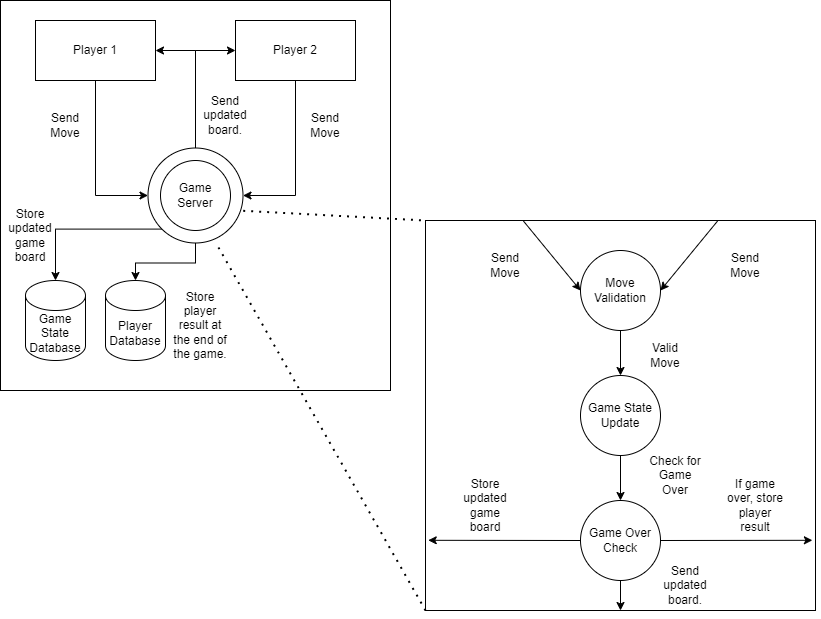

The diagram above was exported from draw.io. Its source (the exported page's mxGraphModel, read from the mxfile embedded in the PNG):
<mxGraphModel dx="1050" dy="1657" grid="1" gridSize="10" guides="1" tooltips="1" connect="1" arrows="1" fold="1" page="1" pageScale="1" pageWidth="850" pageHeight="1100" math="0" shadow="0">
  <root>
    <mxCell id="0" />
    <mxCell id="1" parent="0" />
    <mxCell id="7tsQgj4TYK_y7B2XFzQE-8" value="" style="whiteSpace=wrap;html=1;aspect=fixed;" vertex="1" parent="1">
      <mxGeometry x="35" y="-1090" width="390" height="390" as="geometry" />
    </mxCell>
    <mxCell id="7tsQgj4TYK_y7B2XFzQE-26" style="edgeStyle=orthogonalEdgeStyle;rounded=0;orthogonalLoop=1;jettySize=auto;html=1;exitX=0.5;exitY=1;exitDx=0;exitDy=0;entryX=1;entryY=0.5;entryDx=0;entryDy=0;" edge="1" parent="1" source="7tsQgj4TYK_y7B2XFzQE-9" target="7tsQgj4TYK_y7B2XFzQE-11">
      <mxGeometry relative="1" as="geometry" />
    </mxCell>
    <mxCell id="7tsQgj4TYK_y7B2XFzQE-9" value="Player 2" style="rounded=0;whiteSpace=wrap;html=1;" vertex="1" parent="1">
      <mxGeometry x="270" y="-1070" width="120" height="60" as="geometry" />
    </mxCell>
    <mxCell id="7tsQgj4TYK_y7B2XFzQE-25" style="edgeStyle=orthogonalEdgeStyle;rounded=0;orthogonalLoop=1;jettySize=auto;html=1;exitX=0.5;exitY=1;exitDx=0;exitDy=0;entryX=0;entryY=0.5;entryDx=0;entryDy=0;" edge="1" parent="1" source="7tsQgj4TYK_y7B2XFzQE-10" target="7tsQgj4TYK_y7B2XFzQE-11">
      <mxGeometry relative="1" as="geometry" />
    </mxCell>
    <mxCell id="7tsQgj4TYK_y7B2XFzQE-10" value="Player 1" style="rounded=0;whiteSpace=wrap;html=1;" vertex="1" parent="1">
      <mxGeometry x="70" y="-1070" width="120" height="60" as="geometry" />
    </mxCell>
    <mxCell id="7tsQgj4TYK_y7B2XFzQE-27" style="edgeStyle=orthogonalEdgeStyle;rounded=0;orthogonalLoop=1;jettySize=auto;html=1;exitX=0.5;exitY=0;exitDx=0;exitDy=0;entryX=0;entryY=0.5;entryDx=0;entryDy=0;" edge="1" parent="1" source="7tsQgj4TYK_y7B2XFzQE-11" target="7tsQgj4TYK_y7B2XFzQE-9">
      <mxGeometry relative="1" as="geometry" />
    </mxCell>
    <mxCell id="7tsQgj4TYK_y7B2XFzQE-28" style="edgeStyle=orthogonalEdgeStyle;rounded=0;orthogonalLoop=1;jettySize=auto;html=1;exitX=0.5;exitY=0;exitDx=0;exitDy=0;entryX=1;entryY=0.5;entryDx=0;entryDy=0;" edge="1" parent="1" source="7tsQgj4TYK_y7B2XFzQE-11" target="7tsQgj4TYK_y7B2XFzQE-10">
      <mxGeometry relative="1" as="geometry" />
    </mxCell>
    <mxCell id="7tsQgj4TYK_y7B2XFzQE-29" style="edgeStyle=orthogonalEdgeStyle;rounded=0;orthogonalLoop=1;jettySize=auto;html=1;exitX=0;exitY=1;exitDx=0;exitDy=0;" edge="1" parent="1" source="7tsQgj4TYK_y7B2XFzQE-11" target="7tsQgj4TYK_y7B2XFzQE-15">
      <mxGeometry relative="1" as="geometry" />
    </mxCell>
    <mxCell id="7tsQgj4TYK_y7B2XFzQE-30" style="edgeStyle=orthogonalEdgeStyle;rounded=0;orthogonalLoop=1;jettySize=auto;html=1;exitX=0.5;exitY=1;exitDx=0;exitDy=0;" edge="1" parent="1" source="7tsQgj4TYK_y7B2XFzQE-11" target="7tsQgj4TYK_y7B2XFzQE-14">
      <mxGeometry relative="1" as="geometry" />
    </mxCell>
    <mxCell id="7tsQgj4TYK_y7B2XFzQE-11" value="" style="ellipse;whiteSpace=wrap;html=1;aspect=fixed;" vertex="1" parent="1">
      <mxGeometry x="182.5" y="-942.5" width="95" height="95" as="geometry" />
    </mxCell>
    <mxCell id="7tsQgj4TYK_y7B2XFzQE-14" value="Player Database" style="shape=cylinder3;whiteSpace=wrap;html=1;boundedLbl=1;backgroundOutline=1;size=15;" vertex="1" parent="1">
      <mxGeometry x="140" y="-810" width="60" height="80" as="geometry" />
    </mxCell>
    <mxCell id="7tsQgj4TYK_y7B2XFzQE-15" value="Game State Database" style="shape=cylinder3;whiteSpace=wrap;html=1;boundedLbl=1;backgroundOutline=1;size=15;" vertex="1" parent="1">
      <mxGeometry x="60" y="-810" width="60" height="80" as="geometry" />
    </mxCell>
    <mxCell id="7tsQgj4TYK_y7B2XFzQE-16" value="" style="whiteSpace=wrap;html=1;aspect=fixed;" vertex="1" parent="1">
      <mxGeometry x="460" y="-870" width="390" height="390" as="geometry" />
    </mxCell>
    <mxCell id="7tsQgj4TYK_y7B2XFzQE-18" value="" style="endArrow=none;dashed=1;html=1;dashPattern=1 3;strokeWidth=2;rounded=0;exitX=1.002;exitY=0.661;exitDx=0;exitDy=0;entryX=0;entryY=0;entryDx=0;entryDy=0;exitPerimeter=0;" edge="1" parent="1" source="7tsQgj4TYK_y7B2XFzQE-11" target="7tsQgj4TYK_y7B2XFzQE-16">
      <mxGeometry width="50" height="50" relative="1" as="geometry">
        <mxPoint x="230" y="-760" as="sourcePoint" />
        <mxPoint x="280" y="-810" as="targetPoint" />
      </mxGeometry>
    </mxCell>
    <mxCell id="7tsQgj4TYK_y7B2XFzQE-20" value="" style="endArrow=none;dashed=1;html=1;dashPattern=1 3;strokeWidth=2;rounded=0;entryX=0.71;entryY=0.991;entryDx=0;entryDy=0;exitX=0;exitY=1;exitDx=0;exitDy=0;entryPerimeter=0;" edge="1" parent="1" source="7tsQgj4TYK_y7B2XFzQE-16" target="7tsQgj4TYK_y7B2XFzQE-11">
      <mxGeometry width="50" height="50" relative="1" as="geometry">
        <mxPoint x="230" y="-760" as="sourcePoint" />
        <mxPoint x="280" y="-810" as="targetPoint" />
      </mxGeometry>
    </mxCell>
    <mxCell id="7tsQgj4TYK_y7B2XFzQE-52" style="edgeStyle=orthogonalEdgeStyle;rounded=0;orthogonalLoop=1;jettySize=auto;html=1;exitX=0.5;exitY=1;exitDx=0;exitDy=0;entryX=0.5;entryY=1;entryDx=0;entryDy=0;" edge="1" parent="1" source="7tsQgj4TYK_y7B2XFzQE-22" target="7tsQgj4TYK_y7B2XFzQE-16">
      <mxGeometry relative="1" as="geometry" />
    </mxCell>
    <mxCell id="7tsQgj4TYK_y7B2XFzQE-22" value="Game Over Check" style="ellipse;whiteSpace=wrap;html=1;aspect=fixed;" vertex="1" parent="1">
      <mxGeometry x="615" y="-590" width="80" height="80" as="geometry" />
    </mxCell>
    <mxCell id="7tsQgj4TYK_y7B2XFzQE-50" style="edgeStyle=orthogonalEdgeStyle;rounded=0;orthogonalLoop=1;jettySize=auto;html=1;exitX=0.5;exitY=1;exitDx=0;exitDy=0;" edge="1" parent="1" source="7tsQgj4TYK_y7B2XFzQE-23" target="7tsQgj4TYK_y7B2XFzQE-22">
      <mxGeometry relative="1" as="geometry" />
    </mxCell>
    <mxCell id="7tsQgj4TYK_y7B2XFzQE-23" value="Game State Update" style="ellipse;whiteSpace=wrap;html=1;aspect=fixed;" vertex="1" parent="1">
      <mxGeometry x="615" y="-715" width="80" height="80" as="geometry" />
    </mxCell>
    <mxCell id="7tsQgj4TYK_y7B2XFzQE-48" style="edgeStyle=orthogonalEdgeStyle;rounded=0;orthogonalLoop=1;jettySize=auto;html=1;exitX=0.5;exitY=1;exitDx=0;exitDy=0;entryX=0.5;entryY=0;entryDx=0;entryDy=0;" edge="1" parent="1" source="7tsQgj4TYK_y7B2XFzQE-24" target="7tsQgj4TYK_y7B2XFzQE-23">
      <mxGeometry relative="1" as="geometry" />
    </mxCell>
    <mxCell id="7tsQgj4TYK_y7B2XFzQE-24" value="Move Validation" style="ellipse;whiteSpace=wrap;html=1;aspect=fixed;" vertex="1" parent="1">
      <mxGeometry x="615" y="-840" width="80" height="80" as="geometry" />
    </mxCell>
    <mxCell id="7tsQgj4TYK_y7B2XFzQE-31" value="Send updated board." style="text;html=1;align=center;verticalAlign=middle;whiteSpace=wrap;rounded=0;" vertex="1" parent="1">
      <mxGeometry x="230" y="-990" width="60" height="30" as="geometry" />
    </mxCell>
    <mxCell id="7tsQgj4TYK_y7B2XFzQE-32" value="Send Move" style="text;html=1;align=center;verticalAlign=middle;whiteSpace=wrap;rounded=0;" vertex="1" parent="1">
      <mxGeometry x="70" y="-980" width="60" height="30" as="geometry" />
    </mxCell>
    <mxCell id="7tsQgj4TYK_y7B2XFzQE-34" value="Send Move" style="text;html=1;align=center;verticalAlign=middle;whiteSpace=wrap;rounded=0;" vertex="1" parent="1">
      <mxGeometry x="330" y="-980" width="60" height="30" as="geometry" />
    </mxCell>
    <mxCell id="7tsQgj4TYK_y7B2XFzQE-36" value="Store updated game board" style="text;html=1;align=center;verticalAlign=middle;whiteSpace=wrap;rounded=0;" vertex="1" parent="1">
      <mxGeometry x="35" y="-870" width="60" height="30" as="geometry" />
    </mxCell>
    <mxCell id="7tsQgj4TYK_y7B2XFzQE-38" value="Store player result at the end of the game." style="text;html=1;align=center;verticalAlign=middle;whiteSpace=wrap;rounded=0;" vertex="1" parent="1">
      <mxGeometry x="205" y="-780" width="60" height="30" as="geometry" />
    </mxCell>
    <mxCell id="7tsQgj4TYK_y7B2XFzQE-39" value="Game Server" style="ellipse;whiteSpace=wrap;html=1;aspect=fixed;" vertex="1" parent="1">
      <mxGeometry x="195" y="-930" width="70" height="70" as="geometry" />
    </mxCell>
    <mxCell id="7tsQgj4TYK_y7B2XFzQE-43" value="" style="endArrow=classic;html=1;rounded=0;exitX=0.75;exitY=0;exitDx=0;exitDy=0;entryX=1;entryY=0.5;entryDx=0;entryDy=0;" edge="1" parent="1" source="7tsQgj4TYK_y7B2XFzQE-16" target="7tsQgj4TYK_y7B2XFzQE-24">
      <mxGeometry width="50" height="50" relative="1" as="geometry">
        <mxPoint x="400" y="-680" as="sourcePoint" />
        <mxPoint x="450" y="-730" as="targetPoint" />
      </mxGeometry>
    </mxCell>
    <mxCell id="7tsQgj4TYK_y7B2XFzQE-44" value="" style="endArrow=classic;html=1;rounded=0;entryX=0;entryY=0.5;entryDx=0;entryDy=0;exitX=0.25;exitY=0;exitDx=0;exitDy=0;" edge="1" parent="1" source="7tsQgj4TYK_y7B2XFzQE-16" target="7tsQgj4TYK_y7B2XFzQE-24">
      <mxGeometry width="50" height="50" relative="1" as="geometry">
        <mxPoint x="763" y="-860" as="sourcePoint" />
        <mxPoint x="705" y="-790" as="targetPoint" />
      </mxGeometry>
    </mxCell>
    <mxCell id="7tsQgj4TYK_y7B2XFzQE-45" value="Send Move" style="text;html=1;align=center;verticalAlign=middle;whiteSpace=wrap;rounded=0;" vertex="1" parent="1">
      <mxGeometry x="750" y="-840" width="60" height="30" as="geometry" />
    </mxCell>
    <mxCell id="7tsQgj4TYK_y7B2XFzQE-46" value="Send Move" style="text;html=1;align=center;verticalAlign=middle;whiteSpace=wrap;rounded=0;" vertex="1" parent="1">
      <mxGeometry x="510" y="-840" width="60" height="30" as="geometry" />
    </mxCell>
    <mxCell id="7tsQgj4TYK_y7B2XFzQE-49" value="Valid Move" style="text;html=1;align=center;verticalAlign=middle;whiteSpace=wrap;rounded=0;" vertex="1" parent="1">
      <mxGeometry x="670" y="-750" width="60" height="30" as="geometry" />
    </mxCell>
    <mxCell id="7tsQgj4TYK_y7B2XFzQE-51" value="Check for Game Over" style="text;html=1;align=center;verticalAlign=middle;whiteSpace=wrap;rounded=0;" vertex="1" parent="1">
      <mxGeometry x="680" y="-630" width="60" height="30" as="geometry" />
    </mxCell>
    <mxCell id="7tsQgj4TYK_y7B2XFzQE-53" value="Send updated board." style="text;html=1;align=center;verticalAlign=middle;whiteSpace=wrap;rounded=0;" vertex="1" parent="1">
      <mxGeometry x="690" y="-520" width="60" height="30" as="geometry" />
    </mxCell>
    <mxCell id="7tsQgj4TYK_y7B2XFzQE-55" value="" style="endArrow=classic;html=1;rounded=0;exitX=0;exitY=0.5;exitDx=0;exitDy=0;entryX=0.007;entryY=0.82;entryDx=0;entryDy=0;entryPerimeter=0;" edge="1" parent="1" source="7tsQgj4TYK_y7B2XFzQE-22" target="7tsQgj4TYK_y7B2XFzQE-16">
      <mxGeometry width="50" height="50" relative="1" as="geometry">
        <mxPoint x="400" y="-680" as="sourcePoint" />
        <mxPoint x="450" y="-730" as="targetPoint" />
      </mxGeometry>
    </mxCell>
    <mxCell id="7tsQgj4TYK_y7B2XFzQE-56" value="Store updated game board" style="text;html=1;align=center;verticalAlign=middle;whiteSpace=wrap;rounded=0;" vertex="1" parent="1">
      <mxGeometry x="490" y="-600" width="60" height="30" as="geometry" />
    </mxCell>
    <mxCell id="7tsQgj4TYK_y7B2XFzQE-58" value="" style="endArrow=classic;html=1;rounded=0;exitX=1;exitY=0.5;exitDx=0;exitDy=0;entryX=0.992;entryY=0.82;entryDx=0;entryDy=0;entryPerimeter=0;" edge="1" parent="1" source="7tsQgj4TYK_y7B2XFzQE-22" target="7tsQgj4TYK_y7B2XFzQE-16">
      <mxGeometry width="50" height="50" relative="1" as="geometry">
        <mxPoint x="400" y="-680" as="sourcePoint" />
        <mxPoint x="450" y="-730" as="targetPoint" />
      </mxGeometry>
    </mxCell>
    <mxCell id="7tsQgj4TYK_y7B2XFzQE-59" value="If game over, store player result" style="text;html=1;align=center;verticalAlign=middle;whiteSpace=wrap;rounded=0;" vertex="1" parent="1">
      <mxGeometry x="760" y="-600" width="60" height="30" as="geometry" />
    </mxCell>
  </root>
</mxGraphModel>